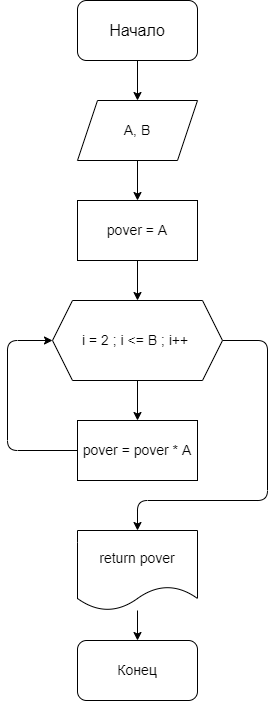

The diagram above was exported from draw.io. Its source (the exported page's mxGraphModel, read from the mxfile embedded in the PNG):
<mxGraphModel dx="808" dy="556" grid="1" gridSize="10" guides="1" tooltips="1" connect="1" arrows="1" fold="1" page="1" pageScale="1" pageWidth="827" pageHeight="1169" math="0" shadow="0">
  <root>
    <mxCell id="0" />
    <mxCell id="1" parent="0" />
    <mxCell id="9" value="" style="edgeStyle=none;html=1;fontSize=14;" edge="1" parent="1" source="2" target="3">
      <mxGeometry relative="1" as="geometry" />
    </mxCell>
    <mxCell id="2" value="&lt;font size=&quot;3&quot;&gt;Начало&lt;/font&gt;" style="rounded=1;whiteSpace=wrap;html=1;" vertex="1" parent="1">
      <mxGeometry x="150" y="30" width="120" height="60" as="geometry" />
    </mxCell>
    <mxCell id="10" value="" style="edgeStyle=none;html=1;fontSize=14;" edge="1" parent="1" source="3" target="4">
      <mxGeometry relative="1" as="geometry" />
    </mxCell>
    <mxCell id="3" value="А, В" style="shape=parallelogram;perimeter=parallelogramPerimeter;whiteSpace=wrap;html=1;fixedSize=1;fontSize=14;" vertex="1" parent="1">
      <mxGeometry x="150" y="130" width="120" height="60" as="geometry" />
    </mxCell>
    <mxCell id="11" value="" style="edgeStyle=none;html=1;fontSize=14;" edge="1" parent="1" source="4" target="5">
      <mxGeometry relative="1" as="geometry" />
    </mxCell>
    <mxCell id="4" value="pover = A" style="rounded=0;whiteSpace=wrap;html=1;fontSize=14;" vertex="1" parent="1">
      <mxGeometry x="150" y="230" width="120" height="60" as="geometry" />
    </mxCell>
    <mxCell id="12" value="" style="edgeStyle=none;html=1;fontSize=14;" edge="1" parent="1" source="5" target="6">
      <mxGeometry relative="1" as="geometry" />
    </mxCell>
    <mxCell id="15" style="edgeStyle=none;html=1;exitX=1;exitY=0.5;exitDx=0;exitDy=0;entryX=0.5;entryY=0;entryDx=0;entryDy=0;fontSize=14;" edge="1" parent="1" source="5" target="7">
      <mxGeometry relative="1" as="geometry">
        <Array as="points">
          <mxPoint x="340" y="370" />
          <mxPoint x="340" y="530" />
          <mxPoint x="210" y="530" />
        </Array>
      </mxGeometry>
    </mxCell>
    <mxCell id="5" value="i = 2 ; i &amp;lt;= B ; i++&amp;nbsp;" style="shape=hexagon;perimeter=hexagonPerimeter2;whiteSpace=wrap;html=1;fixedSize=1;fontSize=14;" vertex="1" parent="1">
      <mxGeometry x="125" y="330" width="170" height="80" as="geometry" />
    </mxCell>
    <mxCell id="14" style="edgeStyle=none;html=1;exitX=0;exitY=0.5;exitDx=0;exitDy=0;entryX=0;entryY=0.5;entryDx=0;entryDy=0;fontSize=14;" edge="1" parent="1" source="6" target="5">
      <mxGeometry relative="1" as="geometry">
        <Array as="points">
          <mxPoint x="80" y="480" />
          <mxPoint x="80" y="370" />
        </Array>
      </mxGeometry>
    </mxCell>
    <mxCell id="6" value="pover = pover * A" style="rounded=0;whiteSpace=wrap;html=1;fontSize=14;" vertex="1" parent="1">
      <mxGeometry x="150" y="450" width="120" height="60" as="geometry" />
    </mxCell>
    <mxCell id="16" value="" style="edgeStyle=none;html=1;fontSize=14;" edge="1" parent="1" source="7" target="8">
      <mxGeometry relative="1" as="geometry" />
    </mxCell>
    <mxCell id="7" value="return pover" style="shape=document;whiteSpace=wrap;html=1;boundedLbl=1;fontSize=14;" vertex="1" parent="1">
      <mxGeometry x="150" y="560" width="120" height="80" as="geometry" />
    </mxCell>
    <mxCell id="8" value="Конец" style="rounded=1;whiteSpace=wrap;html=1;fontSize=14;" vertex="1" parent="1">
      <mxGeometry x="150" y="670" width="120" height="60" as="geometry" />
    </mxCell>
  </root>
</mxGraphModel>